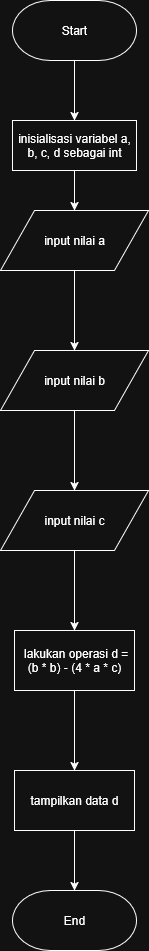

The diagram above was exported from draw.io. Its source (the exported page's mxGraphModel, read from the mxfile embedded in the PNG):
<mxGraphModel dx="1136" dy="853" grid="1" gridSize="10" guides="1" tooltips="1" connect="1" arrows="1" fold="1" page="1" pageScale="1" pageWidth="827" pageHeight="1169" math="0" shadow="0">
  <root>
    <mxCell id="WIyWlLk6GJQsqaUBKTNV-0" />
    <mxCell id="WIyWlLk6GJQsqaUBKTNV-1" parent="WIyWlLk6GJQsqaUBKTNV-0" />
    <mxCell id="eUKABHaGYnZ61QSu2RdE-8" value="" style="edgeStyle=orthogonalEdgeStyle;rounded=0;orthogonalLoop=1;jettySize=auto;html=1;" parent="WIyWlLk6GJQsqaUBKTNV-1" source="eUKABHaGYnZ61QSu2RdE-5" target="eUKABHaGYnZ61QSu2RdE-7" edge="1">
      <mxGeometry relative="1" as="geometry" />
    </mxCell>
    <mxCell id="eUKABHaGYnZ61QSu2RdE-5" value="Start" style="strokeWidth=1;html=1;shape=mxgraph.flowchart.terminator;whiteSpace=wrap;" parent="WIyWlLk6GJQsqaUBKTNV-1" vertex="1">
      <mxGeometry x="50" y="20" width="124" height="60" as="geometry" />
    </mxCell>
    <mxCell id="Iit2ABgZgC8Dp61NC_YP-0" value="" style="edgeStyle=orthogonalEdgeStyle;rounded=0;orthogonalLoop=1;jettySize=auto;html=1;" edge="1" parent="WIyWlLk6GJQsqaUBKTNV-1" source="eUKABHaGYnZ61QSu2RdE-7" target="eUKABHaGYnZ61QSu2RdE-9">
      <mxGeometry relative="1" as="geometry" />
    </mxCell>
    <mxCell id="eUKABHaGYnZ61QSu2RdE-7" value="inisialisasi variabel a, b, c, d sebagai int" style="html=1;dashed=0;whiteSpace=wrap;" parent="WIyWlLk6GJQsqaUBKTNV-1" vertex="1">
      <mxGeometry x="50" y="140" width="124" height="50" as="geometry" />
    </mxCell>
    <mxCell id="Iit2ABgZgC8Dp61NC_YP-2" value="" style="edgeStyle=orthogonalEdgeStyle;rounded=0;orthogonalLoop=1;jettySize=auto;html=1;" edge="1" parent="WIyWlLk6GJQsqaUBKTNV-1" source="eUKABHaGYnZ61QSu2RdE-9" target="Iit2ABgZgC8Dp61NC_YP-1">
      <mxGeometry relative="1" as="geometry" />
    </mxCell>
    <mxCell id="eUKABHaGYnZ61QSu2RdE-9" value="input nilai a" style="shape=parallelogram;html=1;strokeWidth=1;perimeter=parallelogramPerimeter;whiteSpace=wrap;rounded=0;arcSize=12;size=0.23;" parent="WIyWlLk6GJQsqaUBKTNV-1" vertex="1">
      <mxGeometry x="38" y="230" width="148" height="60" as="geometry" />
    </mxCell>
    <mxCell id="Iit2ABgZgC8Dp61NC_YP-4" value="" style="edgeStyle=orthogonalEdgeStyle;rounded=0;orthogonalLoop=1;jettySize=auto;html=1;" edge="1" parent="WIyWlLk6GJQsqaUBKTNV-1" source="Iit2ABgZgC8Dp61NC_YP-1" target="Iit2ABgZgC8Dp61NC_YP-3">
      <mxGeometry relative="1" as="geometry" />
    </mxCell>
    <mxCell id="Iit2ABgZgC8Dp61NC_YP-1" value="input nilai b" style="shape=parallelogram;html=1;strokeWidth=1;perimeter=parallelogramPerimeter;whiteSpace=wrap;rounded=0;arcSize=12;size=0.23;" vertex="1" parent="WIyWlLk6GJQsqaUBKTNV-1">
      <mxGeometry x="38" y="370" width="148" height="60" as="geometry" />
    </mxCell>
    <mxCell id="Iit2ABgZgC8Dp61NC_YP-6" value="" style="edgeStyle=orthogonalEdgeStyle;rounded=0;orthogonalLoop=1;jettySize=auto;html=1;" edge="1" parent="WIyWlLk6GJQsqaUBKTNV-1" source="Iit2ABgZgC8Dp61NC_YP-3" target="Iit2ABgZgC8Dp61NC_YP-5">
      <mxGeometry relative="1" as="geometry" />
    </mxCell>
    <mxCell id="Iit2ABgZgC8Dp61NC_YP-3" value="input nilai c" style="shape=parallelogram;html=1;strokeWidth=1;perimeter=parallelogramPerimeter;whiteSpace=wrap;rounded=0;arcSize=12;size=0.23;" vertex="1" parent="WIyWlLk6GJQsqaUBKTNV-1">
      <mxGeometry x="38" y="510" width="148" height="60" as="geometry" />
    </mxCell>
    <mxCell id="Iit2ABgZgC8Dp61NC_YP-8" value="" style="edgeStyle=orthogonalEdgeStyle;rounded=0;orthogonalLoop=1;jettySize=auto;html=1;" edge="1" parent="WIyWlLk6GJQsqaUBKTNV-1" source="Iit2ABgZgC8Dp61NC_YP-5" target="Iit2ABgZgC8Dp61NC_YP-7">
      <mxGeometry relative="1" as="geometry" />
    </mxCell>
    <mxCell id="Iit2ABgZgC8Dp61NC_YP-5" value="&amp;nbsp;lakukan operasi d = (b * b) - (4 * a * c)" style="whiteSpace=wrap;html=1;strokeWidth=1;rounded=0;arcSize=12;" vertex="1" parent="WIyWlLk6GJQsqaUBKTNV-1">
      <mxGeometry x="52" y="650" width="120" height="60" as="geometry" />
    </mxCell>
    <mxCell id="Iit2ABgZgC8Dp61NC_YP-13" value="" style="edgeStyle=orthogonalEdgeStyle;rounded=0;orthogonalLoop=1;jettySize=auto;html=1;" edge="1" parent="WIyWlLk6GJQsqaUBKTNV-1" source="Iit2ABgZgC8Dp61NC_YP-7" target="Iit2ABgZgC8Dp61NC_YP-12">
      <mxGeometry relative="1" as="geometry" />
    </mxCell>
    <mxCell id="Iit2ABgZgC8Dp61NC_YP-7" value="tampilkan data d" style="whiteSpace=wrap;html=1;strokeWidth=1;rounded=0;arcSize=12;" vertex="1" parent="WIyWlLk6GJQsqaUBKTNV-1">
      <mxGeometry x="52" y="790" width="120" height="60" as="geometry" />
    </mxCell>
    <mxCell id="Iit2ABgZgC8Dp61NC_YP-12" value="End" style="strokeWidth=1;html=1;shape=mxgraph.flowchart.terminator;whiteSpace=wrap;" vertex="1" parent="WIyWlLk6GJQsqaUBKTNV-1">
      <mxGeometry x="50" y="910" width="124" height="60" as="geometry" />
    </mxCell>
  </root>
</mxGraphModel>